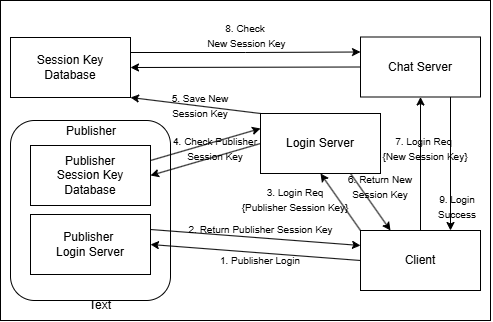

The diagram above was exported from draw.io. Its source (the exported page's mxGraphModel, read from the mxfile embedded in the PNG):
<mxGraphModel dx="818" dy="444" grid="1" gridSize="10" guides="1" tooltips="1" connect="1" arrows="1" fold="1" page="1" pageScale="1" pageWidth="827" pageHeight="1169" math="0" shadow="0">
  <root>
    <mxCell id="0" />
    <mxCell id="1" parent="0" />
    <mxCell id="2" parent="1" style="rounded=0;whiteSpace=wrap;html=1;fillColor=light-dark(#FFFFFF,#FFFAF0);" value="" vertex="1">
      <mxGeometry height="320" width="490" x="1120" y="800" as="geometry" />
    </mxCell>
    <mxCell id="3" edge="1" parent="1" source="5" style="rounded=0;orthogonalLoop=1;jettySize=auto;html=1;exitX=0;exitY=0;exitDx=0;exitDy=0;entryX=0.5;entryY=1;entryDx=0;entryDy=0;strokeColor=light-dark(#000000,#000000);" target="9">
      <mxGeometry relative="1" as="geometry" />
    </mxCell>
    <mxCell id="4" edge="1" parent="1" source="5" style="edgeStyle=orthogonalEdgeStyle;rounded=0;orthogonalLoop=1;jettySize=auto;html=1;exitX=0.5;exitY=0;exitDx=0;exitDy=0;entryX=0.5;entryY=1;entryDx=0;entryDy=0;strokeColor=light-dark(#000000,#000000);" target="11">
      <mxGeometry relative="1" as="geometry" />
    </mxCell>
    <mxCell id="5" parent="1" style="rounded=0;whiteSpace=wrap;html=1;" value="Client" vertex="1">
      <mxGeometry height="60" width="120" x="1480" y="1030" as="geometry" />
    </mxCell>
    <mxCell id="6" edge="1" parent="1" source="19" style="edgeStyle=orthogonalEdgeStyle;rounded=0;orthogonalLoop=1;jettySize=auto;html=1;exitX=0.5;exitY=0;exitDx=0;exitDy=0;entryX=0.5;entryY=1;entryDx=0;entryDy=0;strokeColor=light-dark(#000000,#000000);" target="20">
      <mxGeometry relative="1" as="geometry" />
    </mxCell>
    <mxCell id="7" edge="1" parent="1" source="9" style="rounded=0;orthogonalLoop=1;jettySize=auto;html=1;exitX=0;exitY=0;exitDx=0;exitDy=0;entryX=1;entryY=1;entryDx=0;entryDy=0;strokeColor=light-dark(#000000,#000000);" target="13">
      <mxGeometry relative="1" as="geometry" />
    </mxCell>
    <mxCell id="8" edge="1" parent="1" source="9" style="rounded=0;orthogonalLoop=1;jettySize=auto;html=1;exitX=0.75;exitY=1;exitDx=0;exitDy=0;entryX=0.25;entryY=0;entryDx=0;entryDy=0;strokeColor=light-dark(#000000,#000000);" target="5">
      <mxGeometry relative="1" as="geometry" />
    </mxCell>
    <mxCell id="9" parent="1" style="rounded=0;whiteSpace=wrap;html=1;" value="Login Server" vertex="1">
      <mxGeometry height="60" width="120" x="1380" y="913" as="geometry" />
    </mxCell>
    <mxCell id="10" edge="1" parent="1" source="11" style="edgeStyle=orthogonalEdgeStyle;rounded=0;orthogonalLoop=1;jettySize=auto;html=1;exitX=0.75;exitY=1;exitDx=0;exitDy=0;entryX=0.75;entryY=0;entryDx=0;entryDy=0;strokeColor=light-dark(#000000,#000000);" target="5">
      <mxGeometry relative="1" as="geometry" />
    </mxCell>
    <mxCell id="11" parent="1" style="rounded=0;whiteSpace=wrap;html=1;" value="Chat Server" vertex="1">
      <mxGeometry height="60" width="120" x="1480" y="836.5" as="geometry" />
    </mxCell>
    <mxCell id="12" edge="1" parent="1" source="13" style="edgeStyle=orthogonalEdgeStyle;rounded=0;orthogonalLoop=1;jettySize=auto;html=1;exitX=1;exitY=0.25;exitDx=0;exitDy=0;entryX=0;entryY=0.25;entryDx=0;entryDy=0;strokeColor=light-dark(#000000,#000000);" target="11">
      <mxGeometry relative="1" as="geometry" />
    </mxCell>
    <mxCell id="13" parent="1" style="rounded=0;whiteSpace=wrap;html=1;" value="Session Key&lt;div&gt;Database&lt;/div&gt;" vertex="1">
      <mxGeometry height="60" width="120" x="1130" y="837" as="geometry" />
    </mxCell>
    <mxCell id="14" parent="1" style="rounded=1;whiteSpace=wrap;html=1;" value="" vertex="1">
      <mxGeometry height="180" width="160" x="1130" y="920" as="geometry" />
    </mxCell>
    <mxCell id="15" edge="1" parent="1" source="11" style="rounded=0;orthogonalLoop=1;jettySize=auto;html=1;exitX=0;exitY=0.5;exitDx=0;exitDy=0;strokeColor=light-dark(#000000,#000000);entryX=1;entryY=0.5;entryDx=0;entryDy=0;" target="13">
      <mxGeometry relative="1" as="geometry">
        <mxPoint x="1270" y="860" as="targetPoint" />
      </mxGeometry>
    </mxCell>
    <mxCell id="16" parent="1" style="text;html=1;whiteSpace=wrap;strokeColor=none;fillColor=none;align=center;verticalAlign=middle;rounded=0;" value="Text" vertex="1">
      <mxGeometry height="30" width="60" x="1190" y="1090" as="geometry" />
    </mxCell>
    <mxCell id="17" parent="1" style="text;html=1;whiteSpace=wrap;strokeColor=none;fillColor=none;align=center;verticalAlign=middle;rounded=0;" value="Publisher" vertex="1">
      <mxGeometry height="30" width="60" x="1181" y="916" as="geometry" />
    </mxCell>
    <mxCell id="18" edge="1" parent="1" source="19" style="rounded=0;orthogonalLoop=1;jettySize=auto;html=1;exitX=1;exitY=0.25;exitDx=0;exitDy=0;entryX=0;entryY=0.25;entryDx=0;entryDy=0;strokeColor=light-dark(#000000,#050505);" target="5">
      <mxGeometry relative="1" as="geometry" />
    </mxCell>
    <mxCell id="19" parent="1" style="rounded=0;whiteSpace=wrap;html=1;" value="Publisher&amp;nbsp;&lt;div&gt;Login Server&lt;/div&gt;" vertex="1">
      <mxGeometry height="60" width="120" x="1150" y="1014" as="geometry" />
    </mxCell>
    <mxCell id="20" parent="1" style="rounded=0;whiteSpace=wrap;html=1;" value="Publisher&lt;div&gt;Session Key Database&lt;/div&gt;" vertex="1">
      <mxGeometry height="60" width="120" x="1150" y="945" as="geometry" />
    </mxCell>
    <mxCell id="21" edge="1" parent="1" source="5" style="rounded=0;orthogonalLoop=1;jettySize=auto;html=1;exitX=0;exitY=0.5;exitDx=0;exitDy=0;entryX=1;entryY=0.5;entryDx=0;entryDy=0;strokeColor=light-dark(#000000,#0A0A0A);" target="19">
      <mxGeometry relative="1" as="geometry" />
    </mxCell>
    <mxCell id="22" edge="1" parent="1" source="9" style="rounded=0;orthogonalLoop=1;jettySize=auto;html=1;exitX=0;exitY=0.5;exitDx=0;exitDy=0;entryX=1;entryY=0.5;entryDx=0;entryDy=0;strokeColor=light-dark(#000000,#000000);" target="20">
      <mxGeometry relative="1" as="geometry" />
    </mxCell>
    <mxCell id="23" edge="1" parent="1" source="20" style="rounded=0;orthogonalLoop=1;jettySize=auto;html=1;exitX=1;exitY=0.25;exitDx=0;exitDy=0;entryX=0;entryY=0.25;entryDx=0;entryDy=0;strokeColor=light-dark(#000000,#030303);" target="9">
      <mxGeometry relative="1" as="geometry" />
    </mxCell>
    <mxCell id="24" parent="1" style="text;html=1;whiteSpace=wrap;strokeColor=none;fillColor=none;align=center;verticalAlign=middle;rounded=0;" value="&lt;font style=&quot;color: light-dark(rgb(0, 0, 0), rgb(13, 13, 13)); font-size: 10px;&quot;&gt;1. Publisher Login&lt;/font&gt;" vertex="1">
      <mxGeometry height="30" width="130" x="1315" y="1045" as="geometry" />
    </mxCell>
    <mxCell id="25" parent="1" style="text;html=1;whiteSpace=wrap;strokeColor=none;fillColor=none;align=center;verticalAlign=middle;rounded=0;" value="&lt;font style=&quot;color: light-dark(rgb(0, 0, 0), rgb(33, 33, 33)); font-size: 10px;&quot;&gt;3. Login Req&lt;/font&gt;&lt;div&gt;&lt;font style=&quot;color: light-dark(rgb(0, 0, 0), rgb(33, 33, 33)); font-size: 10px;&quot;&gt;{Publisher Session Key}&lt;/font&gt;&lt;/div&gt;" vertex="1">
      <mxGeometry height="30" width="140" x="1345" y="984" as="geometry" />
    </mxCell>
    <mxCell id="26" parent="1" style="text;html=1;whiteSpace=wrap;strokeColor=none;fillColor=none;align=center;verticalAlign=middle;rounded=0;" value="&lt;font style=&quot;color: light-dark(rgb(0, 0, 0), rgb(38, 38, 38)); font-size: 10px;&quot;&gt;2. Return Publisher Session Key&lt;/font&gt;" vertex="1">
      <mxGeometry height="30" width="165" x="1297.5" y="1014" as="geometry" />
    </mxCell>
    <mxCell id="27" parent="1" style="text;html=1;whiteSpace=wrap;strokeColor=none;fillColor=none;align=center;verticalAlign=middle;rounded=0;" value="&lt;font style=&quot;font-size: 10px; color: light-dark(rgb(0, 0, 0), rgb(0, 0, 0));&quot;&gt;4. Check Publisher Session Key&lt;/font&gt;" vertex="1">
      <mxGeometry height="30" width="110" x="1280" y="933" as="geometry" />
    </mxCell>
    <mxCell id="28" parent="1" style="text;html=1;whiteSpace=wrap;strokeColor=none;fillColor=none;align=center;verticalAlign=middle;rounded=0;" value="&lt;font style=&quot;font-size: 10px; color: light-dark(rgb(0, 0, 0), rgb(10, 10, 10));&quot;&gt;5. Save New Session Key&lt;/font&gt;" vertex="1">
      <mxGeometry height="30" width="60" x="1290" y="890" as="geometry" />
    </mxCell>
    <mxCell id="29" parent="1" style="text;html=1;whiteSpace=wrap;strokeColor=none;fillColor=none;align=center;verticalAlign=middle;rounded=0;" value="&lt;font style=&quot;font-size: 10px; color: light-dark(rgb(0, 0, 0), rgb(15, 15, 15));&quot;&gt;6. Return New Session Key&lt;/font&gt;" vertex="1">
      <mxGeometry height="30" width="100" x="1450" y="971" as="geometry" />
    </mxCell>
    <mxCell id="30" parent="1" style="text;html=1;whiteSpace=wrap;strokeColor=none;fillColor=none;align=center;verticalAlign=middle;rounded=0;" value="&lt;font style=&quot;color: light-dark(rgb(0, 0, 0), rgb(8, 8, 8)); font-size: 10px;&quot;&gt;7. Login Req&amp;nbsp;&lt;/font&gt;&lt;div&gt;&lt;font style=&quot;color: light-dark(rgb(0, 0, 0), rgb(8, 8, 8)); font-size: 10px;&quot;&gt;{New Session Key}&lt;/font&gt;&lt;/div&gt;" vertex="1">
      <mxGeometry height="30" width="90" x="1500" y="933" as="geometry" />
    </mxCell>
    <mxCell id="31" parent="1" style="text;html=1;whiteSpace=wrap;strokeColor=none;fillColor=none;align=center;verticalAlign=middle;rounded=0;" value="&lt;font style=&quot;color: light-dark(rgb(0, 0, 0), rgb(0, 0, 0)); font-size: 10px;&quot;&gt;8. Check&lt;/font&gt;&lt;div&gt;&lt;font style=&quot;color: light-dark(rgb(0, 0, 0), rgb(0, 0, 0)); font-size: 10px;&quot;&gt;&amp;nbsp;New Session Key&lt;/font&gt;&lt;/div&gt;" vertex="1">
      <mxGeometry height="30" width="100" x="1315" y="820" as="geometry" />
    </mxCell>
    <mxCell id="32" parent="1" style="text;html=1;whiteSpace=wrap;strokeColor=none;fillColor=none;align=center;verticalAlign=middle;rounded=0;" value="&lt;font style=&quot;color: light-dark(rgb(0, 0, 0), rgb(25, 25, 25)); font-size: 10px;&quot;&gt;9. Login Success&lt;/font&gt;" vertex="1">
      <mxGeometry height="30" width="70" x="1542" y="991" as="geometry" />
    </mxCell>
  </root>
</mxGraphModel>